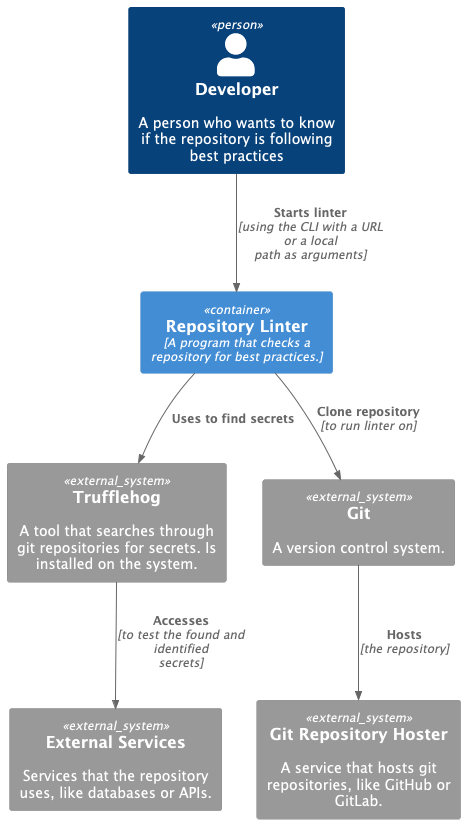

The diagram above was rendered by PlantUML. Its source (embedded in the PNG):
@startuml SystemContextDiagram
!include https://raw.githubusercontent.com/plantuml-stdlib/C4-PlantUML/master/C4_Container.puml

Person(personAlias, "Developer", "A person who wants to know if the repository is following best practices")

Container(repositoryLinterSystem, "Repository Linter", "A program that checks a repository for best practices.")

Rel(personAlias, repositoryLinterSystem, "Starts linter", "using the CLI with a URL or a local path as arguments")

System_Ext(trufflehog, "Trufflehog", "A tool that searches through git repositories for secrets. Is installed on the system.")
Rel(repositoryLinterSystem, trufflehog, "Uses to find secrets")

System_Ext(external_services_secret, "External Services", "Services that the repository uses, like databases or APIs.")
Rel(trufflehog, external_services_secret, "Accesses", "to test the found and identified secrets")

System_Ext(git, "Git", "A version control system.")

System_Ext(git_hoster, "Git Repository Hoster", "A service that hosts git repositories, like GitHub or GitLab.")
Rel(repositoryLinterSystem, git, "Clone repository", "to run linter on")
Rel(git, git_hoster, "Hosts", "the repository")
@enduml